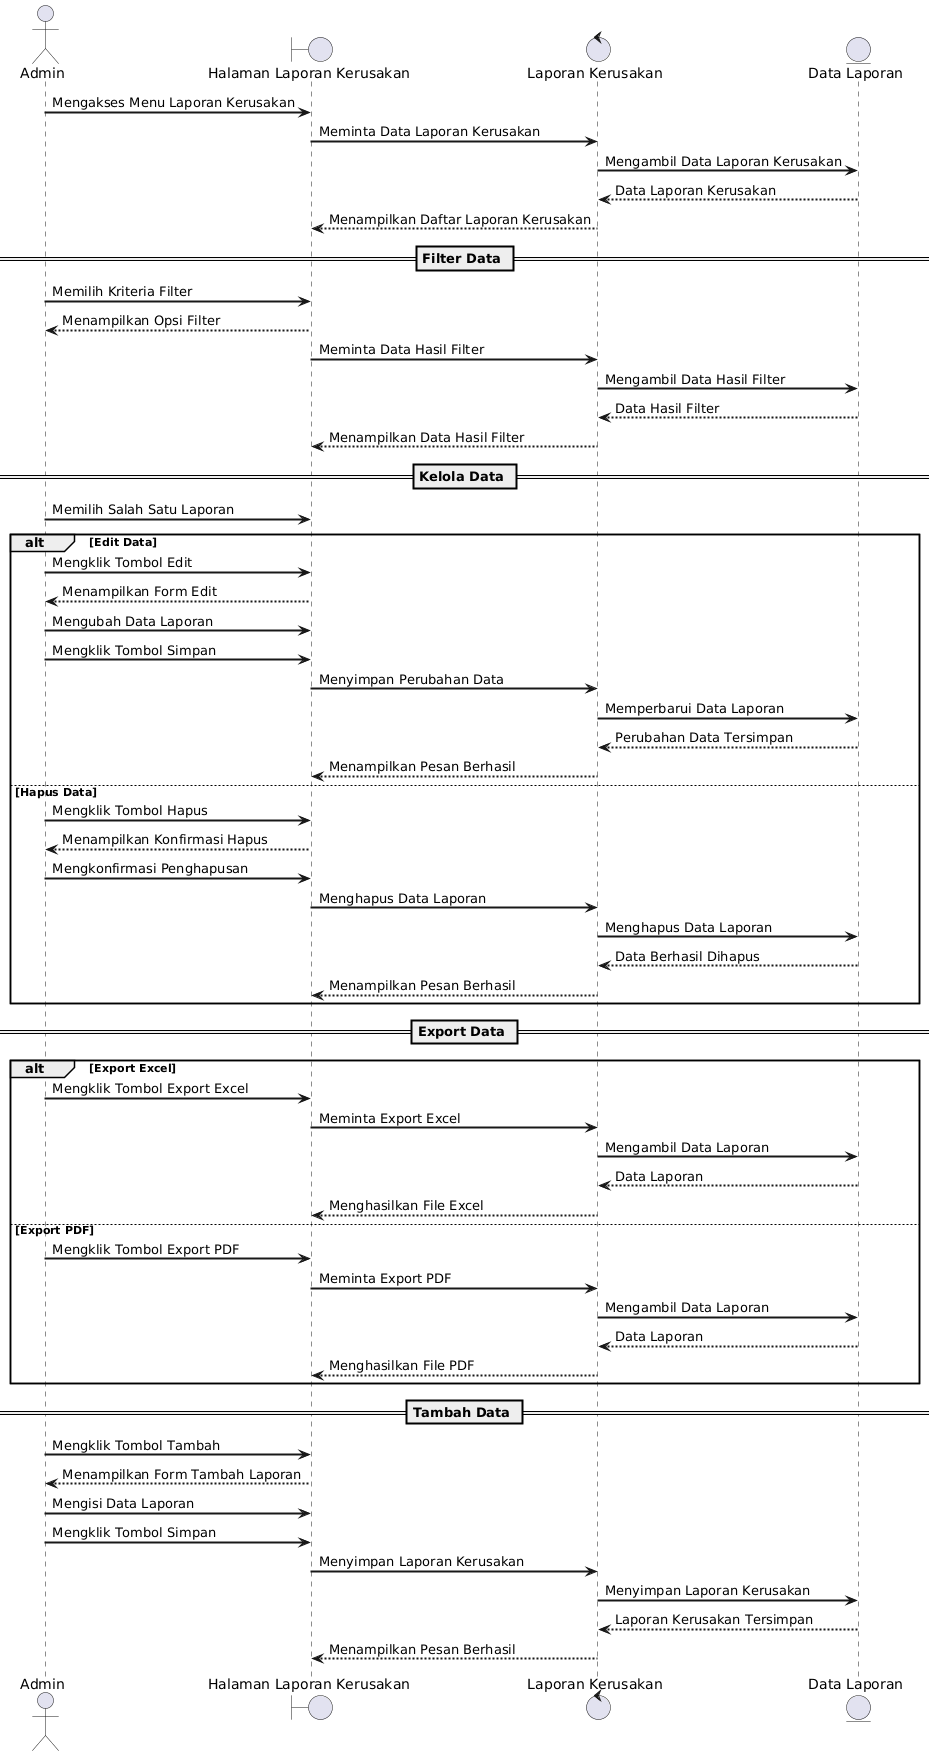

The diagram above was rendered by PlantUML. Its source (embedded in the PNG):
@startuml
skinparam SequenceLifeLineBorderThickness 2
skinparam SequenceParticipantBorderThickness 2
skinparam SequenceArrowThickness 2

actor Admin

boundary "Halaman Laporan Kerusakan" as LaporanUI
control "Laporan Kerusakan" as Kelola
entity "Data Laporan" as Laporan

Admin -> LaporanUI : Mengakses Menu Laporan Kerusakan

LaporanUI -> Kelola : Meminta Data Laporan Kerusakan

Kelola -> Laporan : Mengambil Data Laporan Kerusakan

Laporan --> Kelola : Data Laporan Kerusakan

Kelola --> LaporanUI : Menampilkan Daftar Laporan Kerusakan


== Filter Data ==

Admin -> LaporanUI : Memilih Kriteria Filter

LaporanUI --> Admin : Menampilkan Opsi Filter

LaporanUI -> Kelola : Meminta Data Hasil Filter

Kelola -> Laporan : Mengambil Data Hasil Filter

Laporan --> Kelola : Data Hasil Filter

Kelola --> LaporanUI : Menampilkan Data Hasil Filter


== Kelola Data ==

Admin -> LaporanUI : Memilih Salah Satu Laporan

alt Edit Data

    Admin -> LaporanUI : Mengklik Tombol Edit

    LaporanUI --> Admin : Menampilkan Form Edit

    Admin -> LaporanUI : Mengubah Data Laporan

    Admin -> LaporanUI : Mengklik Tombol Simpan

    LaporanUI -> Kelola : Menyimpan Perubahan Data

    Kelola -> Laporan : Memperbarui Data Laporan

    Laporan --> Kelola : Perubahan Data Tersimpan

    Kelola --> LaporanUI : Menampilkan Pesan Berhasil

else Hapus Data

    Admin -> LaporanUI : Mengklik Tombol Hapus

    LaporanUI --> Admin : Menampilkan Konfirmasi Hapus

    Admin -> LaporanUI : Mengkonfirmasi Penghapusan

    LaporanUI -> Kelola : Menghapus Data Laporan

    Kelola -> Laporan : Menghapus Data Laporan

    Laporan --> Kelola : Data Berhasil Dihapus

    Kelola --> LaporanUI : Menampilkan Pesan Berhasil

end


== Export Data ==

alt Export Excel

    Admin -> LaporanUI : Mengklik Tombol Export Excel

    LaporanUI -> Kelola : Meminta Export Excel

    Kelola -> Laporan : Mengambil Data Laporan

    Laporan --> Kelola : Data Laporan

    Kelola --> LaporanUI : Menghasilkan File Excel

else Export PDF

    Admin -> LaporanUI : Mengklik Tombol Export PDF

    LaporanUI -> Kelola : Meminta Export PDF

    Kelola -> Laporan : Mengambil Data Laporan

    Laporan --> Kelola : Data Laporan

    Kelola --> LaporanUI : Menghasilkan File PDF

end


== Tambah Data ==

Admin -> LaporanUI : Mengklik Tombol Tambah

LaporanUI --> Admin : Menampilkan Form Tambah Laporan

Admin -> LaporanUI : Mengisi Data Laporan

Admin -> LaporanUI : Mengklik Tombol Simpan

LaporanUI -> Kelola : Menyimpan Laporan Kerusakan

Kelola -> Laporan : Menyimpan Laporan Kerusakan

Laporan --> Kelola : Laporan Kerusakan Tersimpan

Kelola --> LaporanUI : Menampilkan Pesan Berhasil
@enduml